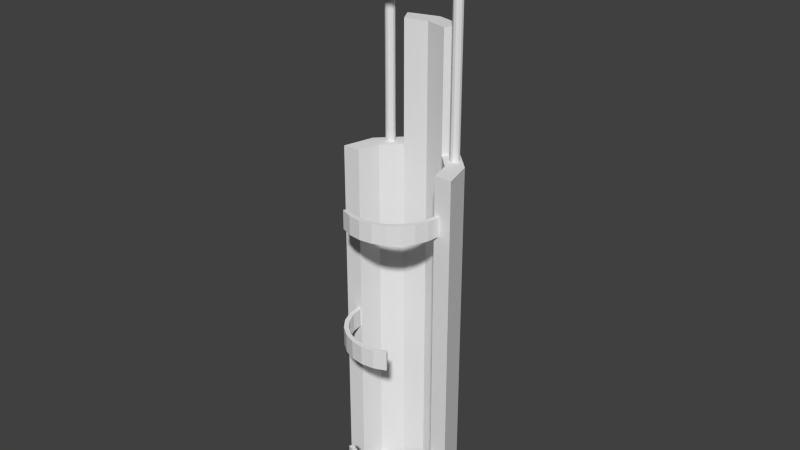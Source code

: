# Source: TankHolder.blend  (saved by Blender 2.69.0; exported with 4.5.12 LTS)
import bpy
from mathutils import Matrix  # noqa: F401  (used for matrix-valued properties, if any)

bpy.ops.wm.read_factory_settings(use_empty=True)
scene = bpy.context.scene
scene.name = 'Scene'

# ---- collections
col_collection_1 = bpy.data.collections.new('Collection 1'); scene.collection.children.link(col_collection_1)

# ---- world
world_world = bpy.data.worlds.new('World'); scene.world = world_world
world_world.color = (0.05088, 0.05088, 0.05088)
world_world.use_sun_shadow = False
world_world.sun_shadow_jitter_overblur = 0.0
world_world.cycles.sampling_method = 'MANUAL'
world_world.cycles.sample_map_resolution = 256

# ---- meshes
me_circle_003 = bpy.data.meshes.new('Circle.003')
me_circle_003.from_pydata([(-0.0925, 2.587e-15, -4.043e-09), (-0.08011, 2.959e-08, -0.04625), (-0.04625, 5.125e-08, -0.08011), (-1.397e-08, 5.918e-08, -0.0925), (0.04625, 5.125e-08, -0.08011), (0.08011, 2.959e-08, -0.04625), (0.0925, 2.751e-14, -4.3e-08), (-0.0925, 0.75, -4.043e-09), (-0.08011, 0.75, -0.04625), (-0.04625, 0.75, -0.08011), (-1.397e-08, 0.75, -0.0925), (0.04625, 0.75, -0.08011), (0.08011, 0.75, -0.04625), (0.0925, 0.75, -4.3e-08), (-0.1295, 2.587e-15, -5.661e-09), (-0.1122, 2.959e-08, -0.06475), (-0.06475, 5.125e-08, -0.1122), (-1.955e-08, 5.918e-08, -0.1295), (0.06475, 5.125e-08, -0.1122), (0.1122, 2.959e-08, -0.06475), (0.1295, 2.751e-14, -6.021e-08), (-0.1295, 0.75, -5.661e-09), (-0.1122, 0.75, -0.06475), (-0.06475, 0.75, -0.1122), (-1.955e-08, 0.75, -0.1295), (0.06475, 0.75, -0.1122), (0.1122, 0.75, -0.06475), (0.1295, 0.75, -6.021e-08), (-0.04625, 1.0, -0.08011), (-1.397e-08, 1.0, -0.0925), (0.04625, 1.0, -0.08011), (-0.06475, 1.0, -0.1122), (-1.955e-08, 1.0, -0.1295), (0.06475, 1.0, -0.1122), (-0.0925, -0.02, -1.399e-08), (-0.08011, -0.02, -0.04625), (0.08011, -0.02, -0.04625), (0.0925, -0.02, -5.295e-08), (-0.1295, -0.02, -1.561e-08), (-0.1122, -0.02, -0.06475), (0.1122, -0.02, -0.06475), (0.1295, -0.02, -7.015e-08)], [], [(6, 13, 12, 5), (5, 12, 11, 4), (4, 11, 10, 3), (3, 10, 9, 2), (2, 9, 8, 1), (1, 8, 7, 0), (20, 19, 26, 27), (19, 18, 25, 26), (18, 17, 24, 25), (17, 16, 23, 24), (16, 15, 22, 23), (15, 14, 21, 22), (0, 7, 21, 14), (13, 6, 20, 27), (12, 13, 27, 26), (11, 12, 26, 25), (11, 25, 33, 30), (23, 9, 28, 31), (8, 9, 23, 22), (7, 8, 22, 21), (5, 19, 40, 36), (5, 4, 18, 19), (4, 3, 17, 18), (3, 2, 16, 17), (2, 1, 15, 16), (15, 1, 35, 39), (29, 30, 33, 32), (28, 29, 32, 31), (25, 24, 32, 33), (24, 23, 31, 32), (10, 11, 30, 29), (9, 10, 29, 28), (37, 36, 40, 41), (35, 34, 38, 39), (20, 6, 37, 41), (0, 14, 38, 34), (19, 20, 41, 40), (14, 15, 39, 38), (1, 5, 36, 35), (1, 0, 6, 5), (35, 36, 37, 34), (6, 0, 34, 37)])
me_circle_003.use_remesh_preserve_volume = False
me_circle_003.use_remesh_preserve_attributes = False
me_circle_003.use_mirror_vertex_groups = False
me_circle_003.update()
me_cone = bpy.data.meshes.new('Cone')
me_cone.from_pydata([(0.0, -0.05, -0.06), (0.0, 0.05, -0.03), (0.02296, -0.05, -0.05543), (0.01148, 0.05, -0.02772), (0.04243, -0.05, -0.04243), (0.02121, 0.05, -0.02121), (0.05543, -0.05, -0.02296), (0.02772, 0.05, -0.01148), (0.06, -0.05, 3.461e-08), (0.03, 0.05, -3.068e-08), (0.05543, -0.05, 0.02296), (0.02772, 0.05, 0.01148), (0.04243, -0.05, 0.04243), (0.02121, 0.05, 0.02121), (0.02296, -0.05, 0.05543), (0.01148, 0.05, 0.02772), (9.06e-09, -0.05, 0.06), (4.53e-09, 0.05, 0.03), (-0.02296, -0.05, 0.05543), (-0.01148, 0.05, 0.02772), (-0.04243, -0.05, 0.04243), (-0.02121, 0.05, 0.02121), (-0.05543, -0.05, 0.02296), (-0.02772, 0.05, 0.01148), (-0.06, -0.05, 3.127e-08), (-0.03, 0.05, -3.235e-08), (-0.05543, -0.05, -0.02296), (-0.02772, 0.05, -0.01148), (-0.04243, -0.05, -0.04243), (-0.02121, 0.05, -0.02121), (-0.02296, -0.05, -0.05543), (-0.01148, 0.05, -0.02772)], [], [(0, 1, 3, 2), (2, 3, 5, 4), (4, 5, 7, 6), (6, 7, 9, 8), (8, 9, 11, 10), (10, 11, 13, 12), (12, 13, 15, 14), (14, 15, 17, 16), (16, 17, 19, 18), (18, 19, 21, 20), (20, 21, 23, 22), (22, 23, 25, 24), (24, 25, 27, 26), (26, 27, 29, 28), (3, 1, 31, 29, 27, 25, 23, 21, 19, 17, 15, 13, 11, 9, 7, 5), (30, 31, 1, 0), (28, 29, 31, 30), (0, 2, 4, 6, 8, 10, 12, 14, 16, 18, 20, 22, 24, 26, 28, 30)])
me_cone.use_remesh_preserve_volume = False
me_cone.use_remesh_preserve_attributes = False
me_cone.use_mirror_vertex_groups = False
me_cone.update()
me_cylinder_001 = bpy.data.meshes.new('Cylinder.001')
me_cylinder_001.from_pydata([(0.007071, 0.15, -0.007071), (0.007071, -0.5, -0.007071), (0.002588, 0.15, -0.009659), (0.002588, -0.5, -0.009659), (-0.002588, 0.15, -0.009659), (-0.002588, -0.5, -0.009659), (-0.007071, 0.15, -0.007071), (-0.007071, -0.5, -0.007071), (-0.009659, 0.15, -0.002588), (-0.009659, -0.5, -0.002588), (-0.009659, 0.15, 0.002588), (-0.009659, -0.5, 0.002588), (-0.007071, 0.15, 0.007071), (-0.007071, -0.5, 0.007071), (-0.002588, 0.15, 0.009659), (-0.002588, -0.5, 0.009659), (0.002588, 0.15, 0.009659), (0.002588, -0.5, 0.009659), (0.007071, 0.15, 0.007071), (0.007071, -0.5, 0.007071), (0.009659, 0.15, 0.002588), (0.009659, -0.5, 0.002588), (0.009659, 0.15, -0.002588), (0.009659, -0.5, -0.002588), (0.007071, 0.16, -0.007071), (0.002588, 0.16, -0.009659), (-0.002588, 0.16, -0.009659), (-0.007071, 0.16, -0.007071), (-0.009659, 0.16, -0.002588), (-0.009659, 0.16, 0.002588), (-0.007071, 0.16, 0.007071), (-0.002588, 0.16, 0.009659), (0.002588, 0.16, 0.009659), (0.007071, 0.16, 0.007071), (0.009659, 0.16, 0.002588), (0.009659, 0.16, -0.002588), (0.01414, 0.15, -0.01414), (0.005176, 0.15, -0.01932), (-0.005176, 0.15, -0.01932), (-0.01414, 0.15, -0.01414), (-0.01932, 0.15, -0.005176), (-0.01932, 0.15, 0.005176), (-0.01414, 0.15, 0.01414), (-0.005176, 0.15, 0.01932), (0.005176, 0.15, 0.01932), (0.01414, 0.15, 0.01414), (0.01932, 0.15, 0.005176), (0.01932, 0.15, -0.005176), (0.01414, 0.16, -0.01414), (0.005176, 0.16, -0.01932), (-0.005176, 0.16, -0.01932), (-0.01414, 0.16, -0.01414), (-0.01932, 0.16, -0.005176), (-0.01932, 0.16, 0.005176), (-0.01414, 0.16, 0.01414), (-0.005176, 0.16, 0.01932), (0.005176, 0.16, 0.01932), (0.01414, 0.16, 0.01414), (0.01932, 0.16, 0.005176), (0.01932, 0.16, -0.005176), (0.04432, 0.15, 0.06882), (0.05467, 0.15, 0.06882), (0.06364, 0.15, 0.06364), (0.06882, 0.15, 0.05467), (0.06882, 0.15, 0.04432), (0.04432, 0.16, 0.06882), (0.05467, 0.16, 0.06882), (0.06364, 0.16, 0.06364), (0.06882, 0.16, 0.05467), (0.06882, 0.16, 0.04432)], [], [(0, 1, 3, 2), (2, 3, 5, 4), (4, 5, 7, 6), (6, 7, 9, 8), (8, 9, 11, 10), (10, 11, 13, 12), (12, 13, 15, 14), (14, 15, 17, 16), (16, 17, 19, 18), (18, 19, 21, 20), (3, 1, 23, 21, 19, 17, 15, 13, 11, 9, 7, 5), (22, 23, 1, 0), (20, 21, 23, 22), (0, 2, 37, 36), (24, 25, 26, 27, 28, 29, 30, 31, 32, 33, 34, 35), (33, 32, 56, 57), (8, 10, 41, 40), (35, 34, 58, 59), (26, 25, 49, 50), (2, 4, 38, 37), (28, 27, 51, 52), (18, 20, 46, 45), (12, 14, 43, 42), (30, 29, 53, 54), (6, 8, 40, 39), (32, 31, 55, 56), (47, 36, 48, 59), (58, 57, 67, 68), (59, 58, 68, 69), (47, 59, 69, 64), (55, 43, 60, 65), (42, 43, 55, 54), (41, 42, 54, 53), (40, 41, 53, 52), (39, 40, 52, 51), (38, 39, 51, 50), (37, 38, 50, 49), (36, 37, 49, 48), (14, 16, 44, 43), (31, 30, 54, 55), (20, 22, 47, 46), (29, 28, 52, 53), (4, 6, 39, 38), (10, 12, 42, 41), (27, 26, 50, 51), (24, 35, 59, 48), (16, 18, 45, 44), (25, 24, 48, 49), (34, 33, 57, 58), (22, 0, 36, 47), (57, 56, 66, 67), (56, 55, 65, 66), (46, 47, 64, 63), (45, 46, 63, 62), (44, 45, 62, 61), (43, 44, 61, 60)])
me_cylinder_001.use_remesh_preserve_volume = False
me_cylinder_001.use_remesh_preserve_attributes = False
me_cylinder_001.use_mirror_vertex_groups = False
me_cylinder_001.update()
me_cylinder = bpy.data.meshes.new('Cylinder')
me_cylinder.from_pydata([(0.007071, 0.15, 0.007071), (0.007071, -0.5, 0.007071), (0.009659, 0.15, 0.002588), (0.009659, -0.5, 0.002588), (0.009659, 0.15, -0.002588), (0.009659, -0.5, -0.002588), (0.007071, 0.15, -0.007071), (0.007071, -0.5, -0.007071), (0.002588, 0.15, -0.009659), (0.002588, -0.5, -0.009659), (-0.002588, 0.15, -0.009659), (-0.002588, -0.5, -0.009659), (-0.007071, 0.15, -0.007071), (-0.007071, -0.5, -0.007071), (-0.009659, 0.15, -0.002588), (-0.009659, -0.5, -0.002588), (-0.009659, 0.15, 0.002588), (-0.009659, -0.5, 0.002588), (-0.007071, 0.15, 0.007071), (-0.007071, -0.5, 0.007071), (-0.002588, 0.15, 0.009659), (-0.002588, -0.5, 0.009659), (0.002588, 0.15, 0.009659), (0.002588, -0.5, 0.009659), (0.007071, 0.16, 0.007071), (0.009659, 0.16, 0.002588), (0.009659, 0.16, -0.002588), (0.007071, 0.16, -0.007071), (0.002588, 0.16, -0.009659), (-0.002588, 0.16, -0.009659), (-0.007071, 0.16, -0.007071), (-0.009659, 0.16, -0.002588), (-0.009659, 0.16, 0.002588), (-0.007071, 0.16, 0.007071), (-0.002588, 0.16, 0.009659), (0.002588, 0.16, 0.009659), (0.01414, 0.15, 0.01414), (0.01932, 0.15, 0.005176), (0.01932, 0.15, -0.005176), (0.01414, 0.15, -0.01414), (0.005176, 0.15, -0.01932), (-0.005176, 0.15, -0.01932), (-0.01414, 0.15, -0.01414), (-0.01932, 0.15, -0.005176), (-0.01932, 0.15, 0.005176), (-0.01414, 0.15, 0.01414), (-0.005176, 0.15, 0.01932), (0.005176, 0.15, 0.01932), (0.01414, 0.16, 0.01414), (0.01932, 0.16, 0.005176), (0.01932, 0.16, -0.005176), (0.01414, 0.16, -0.01414), (0.005176, 0.16, -0.01932), (-0.005176, 0.16, -0.01932), (-0.01414, 0.16, -0.01414), (-0.01932, 0.16, -0.005176), (-0.01932, 0.16, 0.005176), (-0.01414, 0.16, 0.01414), (-0.005176, 0.16, 0.01932), (0.005176, 0.16, 0.01932), (-0.06882, 0.15, 0.04432), (-0.06882, 0.15, 0.05467), (-0.06364, 0.15, 0.06364), (-0.05467, 0.15, 0.06882), (-0.04432, 0.15, 0.06882), (-0.06882, 0.16, 0.04432), (-0.06882, 0.16, 0.05467), (-0.06364, 0.16, 0.06364), (-0.05467, 0.16, 0.06882), (-0.04432, 0.16, 0.06882)], [], [(0, 1, 3, 2), (2, 3, 5, 4), (4, 5, 7, 6), (6, 7, 9, 8), (8, 9, 11, 10), (10, 11, 13, 12), (12, 13, 15, 14), (14, 15, 17, 16), (16, 17, 19, 18), (18, 19, 21, 20), (3, 1, 23, 21, 19, 17, 15, 13, 11, 9, 7, 5), (22, 23, 1, 0), (20, 21, 23, 22), (0, 2, 37, 36), (24, 25, 26, 27, 28, 29, 30, 31, 32, 33, 34, 35), (33, 32, 56, 57), (8, 10, 41, 40), (35, 34, 58, 59), (26, 25, 49, 50), (2, 4, 38, 37), (28, 27, 51, 52), (18, 20, 46, 45), (12, 14, 43, 42), (30, 29, 53, 54), (6, 8, 40, 39), (32, 31, 55, 56), (47, 36, 48, 59), (58, 57, 67, 68), (59, 58, 68, 69), (47, 59, 69, 64), (55, 43, 60, 65), (42, 43, 55, 54), (41, 42, 54, 53), (40, 41, 53, 52), (39, 40, 52, 51), (38, 39, 51, 50), (37, 38, 50, 49), (36, 37, 49, 48), (14, 16, 44, 43), (31, 30, 54, 55), (20, 22, 47, 46), (29, 28, 52, 53), (4, 6, 39, 38), (10, 12, 42, 41), (27, 26, 50, 51), (24, 35, 59, 48), (16, 18, 45, 44), (25, 24, 48, 49), (34, 33, 57, 58), (22, 0, 36, 47), (57, 56, 66, 67), (56, 55, 65, 66), (46, 47, 64, 63), (45, 46, 63, 62), (44, 45, 62, 61), (43, 44, 61, 60)])
me_cylinder.use_remesh_preserve_volume = False
me_cylinder.use_remesh_preserve_attributes = False
me_cylinder.use_mirror_vertex_groups = False
me_cylinder.update()
me_circle_006 = bpy.data.meshes.new('Circle.006')
me_circle_006.from_pydata([(0.0, -0.02, 0.095), (-0.02459, -0.02, 0.09176), (-0.0475, -0.02, 0.08227), (0.02705, 0.02, 0.1009), (0.05225, 0.02, 0.0905), (0.07389, 0.02, 0.07389), (0.0905, 0.02, 0.05225), (0.1009, 0.02, 0.02705), (0.1045, 0.02, -5.167e-08), (0.09176, -0.02, -0.02459), (0.095, -0.02, -4.726e-08), (0.09176, -0.02, 0.02459), (0.08227, -0.02, 0.0475), (0.06718, -0.02, 0.06718), (0.0475, -0.02, 0.08227), (0.02459, -0.02, 0.09176), (0.0, 0.02, 0.095), (-0.02459, 0.02, 0.09176), (-0.0475, 0.02, 0.08227), (0.1009, 0.02, -0.02705), (-0.05225, 0.02, 0.0905), (-0.02705, 0.02, 0.1009), (0.0, 0.02, 0.1045), (0.02705, -0.02, 0.1009), (0.05225, -0.02, 0.0905), (0.07389, -0.02, 0.07389), (0.0905, -0.02, 0.05225), (0.1009, -0.02, 0.02705), (0.1045, -0.02, -5.167e-08), (0.1009, -0.02, -0.02705), (-0.05225, -0.02, 0.0905), (-0.02705, -0.02, 0.1009), (0.0, -0.02, 0.1045), (0.09176, 0.02, -0.02459), (0.095, 0.02, -4.726e-08), (0.09176, 0.02, 0.02459), (0.08227, 0.02, 0.0475), (0.06718, 0.02, 0.06718), (0.0475, 0.02, 0.08227), (0.02459, 0.02, 0.09176)], [], [(17, 18, 20, 21), (39, 16, 22, 3), (18, 2, 30, 20), (11, 10, 28, 27), (0, 16, 39, 15), (2, 18, 17, 1), (34, 35, 7, 8), (14, 38, 37, 13), (13, 12, 26, 25), (12, 36, 35, 11), (27, 28, 8, 7), (10, 34, 33, 9), (25, 26, 6, 5), (31, 32, 22, 21), (23, 24, 4, 3), (28, 29, 19, 8), (26, 27, 7, 6), (15, 39, 38, 14), (1, 17, 16, 0), (24, 25, 5, 4), (13, 37, 36, 12), (30, 31, 21, 20), (11, 35, 34, 10), (32, 23, 3, 22), (2, 1, 31, 30), (0, 15, 23, 32), (37, 38, 4, 5), (14, 13, 25, 24), (35, 36, 6, 7), (12, 11, 27, 26), (33, 34, 8, 19), (10, 9, 29, 28), (9, 33, 19, 29), (38, 39, 3, 4), (16, 17, 21, 22), (1, 0, 32, 31), (15, 14, 24, 23), (36, 37, 5, 6)])
me_circle_006.use_remesh_preserve_volume = False
me_circle_006.use_remesh_preserve_attributes = False
me_circle_006.use_mirror_vertex_groups = False
me_circle_006.update()
me_circle_007 = bpy.data.meshes.new('Circle.007')
me_circle_007.from_pydata([(-2.524e-08, 0.02, 0.095), (0.02459, 0.02, 0.09176), (0.0475, 0.02, 0.08227), (-0.02705, -0.02, 0.1009), (-0.05225, -0.02, 0.0905), (-0.07389, -0.02, 0.07389), (-0.0905, -0.02, 0.05225), (-0.1009, -0.02, 0.02705), (-0.1045, -0.02, -5.129e-08), (-0.09176, 0.02, -0.02459), (-0.095, 0.02, -4.69e-08), (-0.09176, 0.02, 0.02459), (-0.08227, 0.02, 0.0475), (-0.06718, 0.02, 0.06718), (-0.0475, 0.02, 0.08227), (-0.02459, 0.02, 0.09176), (2.594e-08, -0.02, 0.095), (0.02459, -0.02, 0.09176), (0.0475, -0.02, 0.08227), (-0.1009, -0.02, -0.02705), (0.05225, -0.02, 0.0905), (0.02705, -0.02, 0.1009), (2.598e-08, -0.02, 0.1045), (-0.02705, 0.02, 0.1009), (-0.05225, 0.02, 0.0905), (-0.07389, 0.02, 0.07389), (-0.0905, 0.02, 0.05225), (-0.1009, 0.02, 0.02705), (-0.1045, 0.02, -5.129e-08), (-0.1009, 0.02, -0.02705), (0.05225, 0.02, 0.0905), (0.02705, 0.02, 0.1009), (-2.52e-08, 0.02, 0.1045), (-0.09176, -0.02, -0.02459), (-0.095, -0.02, -4.69e-08), (-0.09176, -0.02, 0.02459), (-0.08227, -0.02, 0.0475), (-0.06718, -0.02, 0.06718), (-0.0475, -0.02, 0.08227), (-0.02459, -0.02, 0.09176)], [], [(17, 18, 20, 21), (39, 16, 22, 3), (18, 2, 30, 20), (11, 10, 28, 27), (0, 16, 39, 15), (2, 18, 17, 1), (34, 35, 7, 8), (14, 38, 37, 13), (13, 12, 26, 25), (12, 36, 35, 11), (27, 28, 8, 7), (10, 34, 33, 9), (25, 26, 6, 5), (31, 32, 22, 21), (23, 24, 4, 3), (28, 29, 19, 8), (26, 27, 7, 6), (15, 39, 38, 14), (1, 17, 16, 0), (24, 25, 5, 4), (13, 37, 36, 12), (30, 31, 21, 20), (11, 35, 34, 10), (32, 23, 3, 22), (2, 1, 31, 30), (0, 15, 23, 32), (37, 38, 4, 5), (14, 13, 25, 24), (35, 36, 6, 7), (12, 11, 27, 26), (33, 34, 8, 19), (10, 9, 29, 28), (9, 33, 19, 29), (38, 39, 3, 4), (16, 17, 21, 22), (1, 0, 32, 31), (15, 14, 24, 23), (36, 37, 5, 6)])
me_circle_007.use_remesh_preserve_volume = False
me_circle_007.use_remesh_preserve_attributes = False
me_circle_007.use_mirror_vertex_groups = False
me_circle_007.update()
me_circle_005 = bpy.data.meshes.new('Circle.005')
me_circle_005.from_pydata([(0.0, -0.02, 0.095), (-0.02459, -0.02, 0.09176), (-0.0475, -0.02, 0.08227), (0.02705, 0.02, 0.1009), (0.05225, 0.02, 0.0905), (0.07389, 0.02, 0.07389), (0.0905, 0.02, 0.05225), (0.1009, 0.02, 0.02705), (0.1045, 0.02, -5.167e-08), (0.09176, -0.02, -0.02459), (0.095, -0.02, -4.726e-08), (0.09176, -0.02, 0.02459), (0.08227, -0.02, 0.0475), (0.06718, -0.02, 0.06718), (0.0475, -0.02, 0.08227), (0.02459, -0.02, 0.09176), (0.0, 0.02, 0.095), (-0.02459, 0.02, 0.09176), (-0.0475, 0.02, 0.08227), (0.1009, 0.02, -0.02705), (-0.05225, 0.02, 0.0905), (-0.02705, 0.02, 0.1009), (0.0, 0.02, 0.1045), (0.02705, -0.02, 0.1009), (0.05225, -0.02, 0.0905), (0.07389, -0.02, 0.07389), (0.0905, -0.02, 0.05225), (0.1009, -0.02, 0.02705), (0.1045, -0.02, -5.167e-08), (0.1009, -0.02, -0.02705), (-0.05225, -0.02, 0.0905), (-0.02705, -0.02, 0.1009), (0.0, -0.02, 0.1045), (0.09176, 0.02, -0.02459), (0.095, 0.02, -4.726e-08), (0.09176, 0.02, 0.02459), (0.08227, 0.02, 0.0475), (0.06718, 0.02, 0.06718), (0.0475, 0.02, 0.08227), (0.02459, 0.02, 0.09176)], [], [(17, 18, 20, 21), (39, 16, 22, 3), (18, 2, 30, 20), (11, 10, 28, 27), (0, 16, 39, 15), (2, 18, 17, 1), (34, 35, 7, 8), (14, 38, 37, 13), (13, 12, 26, 25), (12, 36, 35, 11), (27, 28, 8, 7), (10, 34, 33, 9), (25, 26, 6, 5), (31, 32, 22, 21), (23, 24, 4, 3), (28, 29, 19, 8), (26, 27, 7, 6), (15, 39, 38, 14), (1, 17, 16, 0), (24, 25, 5, 4), (13, 37, 36, 12), (30, 31, 21, 20), (11, 35, 34, 10), (32, 23, 3, 22), (2, 1, 31, 30), (0, 15, 23, 32), (37, 38, 4, 5), (14, 13, 25, 24), (35, 36, 6, 7), (12, 11, 27, 26), (33, 34, 8, 19), (10, 9, 29, 28), (9, 33, 19, 29), (38, 39, 3, 4), (16, 17, 21, 22), (1, 0, 32, 31), (15, 14, 24, 23), (36, 37, 5, 6)])
me_circle_005.use_remesh_preserve_volume = False
me_circle_005.use_remesh_preserve_attributes = False
me_circle_005.use_mirror_vertex_groups = False
me_circle_005.update()

# ---- objects
ob_holderbase = bpy.data.objects.new('HolderBase', me_circle_003)
ob_top = bpy.data.objects.new('Top', me_cone)
ob_arm_l = bpy.data.objects.new('Arm_L', me_cylinder_001)
ob_arm_r = bpy.data.objects.new('Arm_R', me_cylinder)
ob_lock_t = bpy.data.objects.new('Lock_T', me_circle_006)
ob_lock_m = bpy.data.objects.new('Lock_M', me_circle_007)
ob_lock_b = bpy.data.objects.new('Lock_B', me_circle_005)

# ---- transforms, parenting, visibility, modifiers, constraints
ob_holderbase.location = (0.0, 0.0, 0.0)
ob_holderbase.rotation_euler = (1.571, -0.0, 0.0)
ob_holderbase.lineart.crease_threshold = 0.0
ob_top.parent = ob_holderbase
ob_top.location = (0.0, 1.2, 0.0)
ob_top.lineart.crease_threshold = 0.0
ob_arm_l.parent = ob_top
ob_arm_l.matrix_parent_inverse = Matrix(((1.0, 0.0, 0.0, -0.0), (0.0, 1.0, 0.0, -1.2), (0.0, 0.0, 1.0, -0.0), (0.0, 0.0, 0.0, 1.0)))
ob_arm_l.location = (-0.07849, 1.034, -0.07849)
ob_arm_l.lineart.crease_threshold = 0.0
ob_arm_r.parent = ob_top
ob_arm_r.matrix_parent_inverse = Matrix(((1.0, 0.0, 0.0, -0.0), (0.0, 1.0, 0.0, -1.2), (0.0, 0.0, 1.0, -0.0), (0.0, 0.0, 0.0, 1.0)))
ob_arm_r.location = (0.07849, 1.034, -0.07849)
ob_arm_r.lineart.crease_threshold = 0.0
ob_lock_t.parent = ob_holderbase
ob_lock_t.location = (0.0, 0.65, 0.0)
ob_lock_t.lineart.crease_threshold = 0.0
ob_lock_m.parent = ob_holderbase
ob_lock_m.location = (0.0, 0.375, 0.0)
ob_lock_m.lineart.crease_threshold = 0.0
ob_lock_b.parent = ob_holderbase
ob_lock_b.location = (0.0, 0.1, 0.0)
ob_lock_b.lineart.crease_threshold = 0.0

# ---- collection membership
col_collection_1.objects.link(ob_holderbase)
col_collection_1.objects.link(ob_top)
col_collection_1.objects.link(ob_arm_l)
col_collection_1.objects.link(ob_arm_r)
col_collection_1.objects.link(ob_lock_t)
col_collection_1.objects.link(ob_lock_m)
col_collection_1.objects.link(ob_lock_b)

# ---- scene / render settings (as saved in the file)
scene.frame_start = 1; scene.frame_end = 60; scene.frame_set(30)
scene.render.engine = 'BLENDER_EEVEE_NEXT'
scene.render.image_settings.compression = 90
scene.render.resolution_percentage = 50
scene.render.dither_intensity = 0.0
scene.cycles.use_denoising = False
scene.cycles.samples = 10
scene.cycles.sampling_pattern = 'TABULATED_SOBOL'
scene.cycles.light_sampling_threshold = 0.0
scene.cycles.use_adaptive_sampling = False
scene.cycles.use_light_tree = False
scene.cycles.blur_glossy = 0.0
scene.cycles.volume_bounces = 1
scene.cycles.pixel_filter_type = 'GAUSSIAN'
scene.cycles.sample_clamp_indirect = 0.0
scene.view_settings.view_transform = 'Standard'
bpy.context.view_layer.update()

# ---- added for rendering (the .blend has no active camera and no usable light): camera, sun
cam_auto = bpy.data.cameras.new('AutoCamera')
cam_auto.lens = 50.0
cam_auto.sensor_width = 36.0
cam_auto.clip_end = 1000.0
ob_auto_camera = bpy.data.objects.new('AutoCamera', cam_auto)
scene.collection.objects.link(ob_auto_camera)
ob_auto_camera.location = (1.21861, -1.44983, 1.58989)
ob_auto_camera.rotation_euler = (1.09748, -7.21219e-08, 0.694738)
scene.camera = ob_auto_camera
light_auto_sun = bpy.data.lights.new('AutoSun', 'SUN')
light_auto_sun.energy = 3.0
light_auto_sun.angle = 0.0523599
ob_auto_sun = bpy.data.objects.new('AutoSun', light_auto_sun)
scene.collection.objects.link(ob_auto_sun)
ob_auto_sun.rotation_euler = (0.872665, 0.174533, 0.523599)
bpy.context.view_layer.update()
